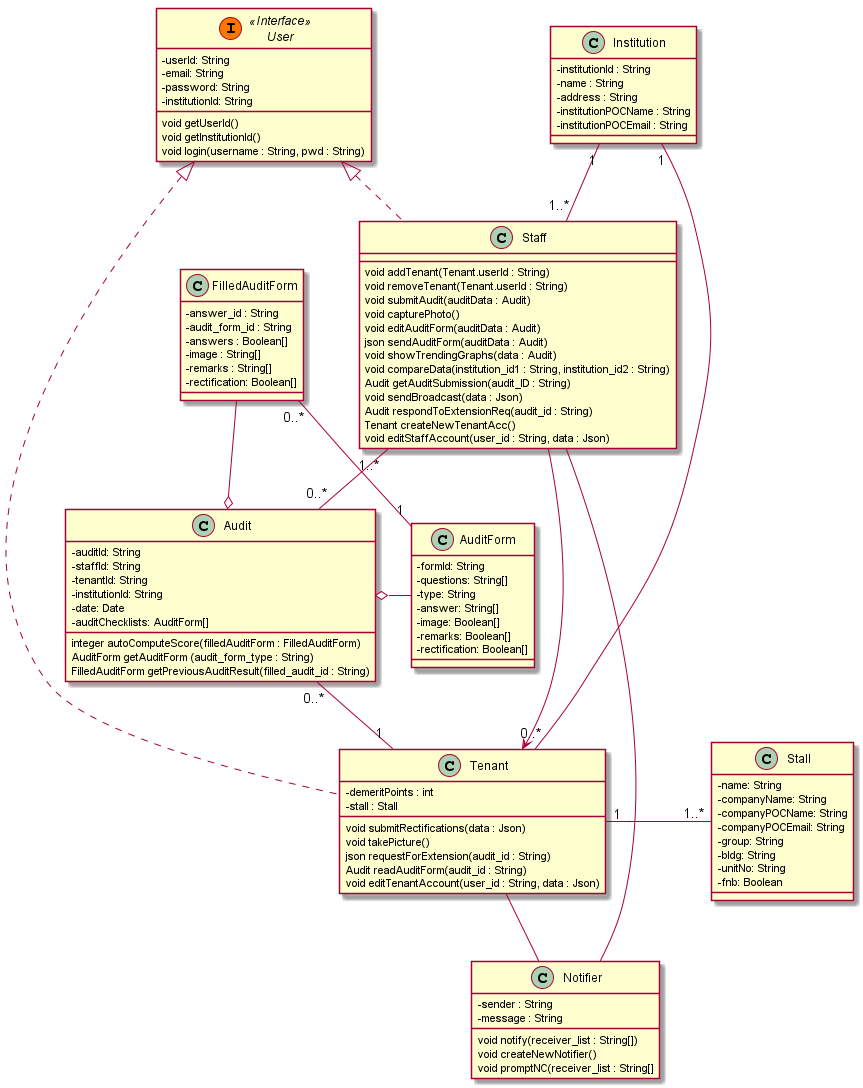

The diagram above was rendered by PlantUML. Its source (embedded in the PNG):
@startuml

Institution "1"-down-"0..*" Tenant
Institution "1"--"1..*" Staff

class User << (I,#FF7700) Interface >>

User <|.. Staff
User <|.. Tenant

Staff -- Notifier
Tenant -- Notifier
Tenant "1"-right- "1..*" Stall

Staff "1..*"--"0..*" Audit
Audit o-right- AuditForm
Audit "0..*"--"1" Tenant
FilledAuditForm "0..*"--"1" AuditForm
FilledAuditForm --o Audit
Staff -> Tenant

class Institution {
	-institutionId : String
	-name : String
	-address : String
	-institutionPOCName : String
	-institutionPOCEmail : String
}

skinparam classAttributeIconSize 0
abstract class User {
	-userId: String
	-email: String
	-password: String
	-institutionId: String
	void getUserId()
	void getInstitutionId()
	void login(username : String, pwd : String)
}

class Staff {
	void addTenant(Tenant.userId : String)
	void removeTenant(Tenant.userId : String)
	void submitAudit(auditData : Audit)
	void capturePhoto()
	void editAuditForm(auditData : Audit)
	json sendAuditForm(auditData : Audit)
	void showTrendingGraphs(data : Audit)
	void compareData(institution_id1 : String, institution_id2 : String)
	Audit getAuditSubmission(audit_ID : String)
	void sendBroadcast(data : Json)	
	Audit respondToExtensionReq(audit_id : String)
	Tenant createNewTenantAcc()
	void editStaffAccount(user_id : String, data : Json)
}

class Notifier {
	-sender : String
	-message : String
	void notify(receiver_list : String[])
	void createNewNotifier()
	void promptNC(receiver_list : String[]
}

class Tenant {
	-demeritPoints : int
	-stall : Stall
	void submitRectifications(data : Json)
	void takePicture()
	json requestForExtension(audit_id : String)
	Audit readAuditForm(audit_id : String)
	void editTenantAccount(user_id : String, data : Json)
}

class Stall {
	-name: String
	-companyName: String
	-companyPOCName: String
	-companyPOCEmail: String
	-group: String
	-bldg: String
	-unitNo: String
	-fnb: Boolean
}

class Audit {
	-auditId: String
	-staffId: String
	-tenantId: String
	-institutionId: String
	-date: Date
	-auditChecklists: AuditForm[]
	integer autoComputeScore(filledAuditForm : FilledAuditForm)
	AuditForm getAuditForm (audit_form_type : String)
	FilledAuditForm getPreviousAuditResult(filled_audit_id : String)
}

class AuditForm {
	-formId: String
	-questions: String[]
	-type: String
	-answer: String[]
	-image: Boolean[]
	-remarks: Boolean[]
	-rectification: Boolean[]
}


class FilledAuditForm{
	-answer_id : String
	-audit_form_id : String
	-answers : Boolean[]
	-image : String[]
	-remarks : String[]
	-rectification: Boolean[]
	
}



@enduml